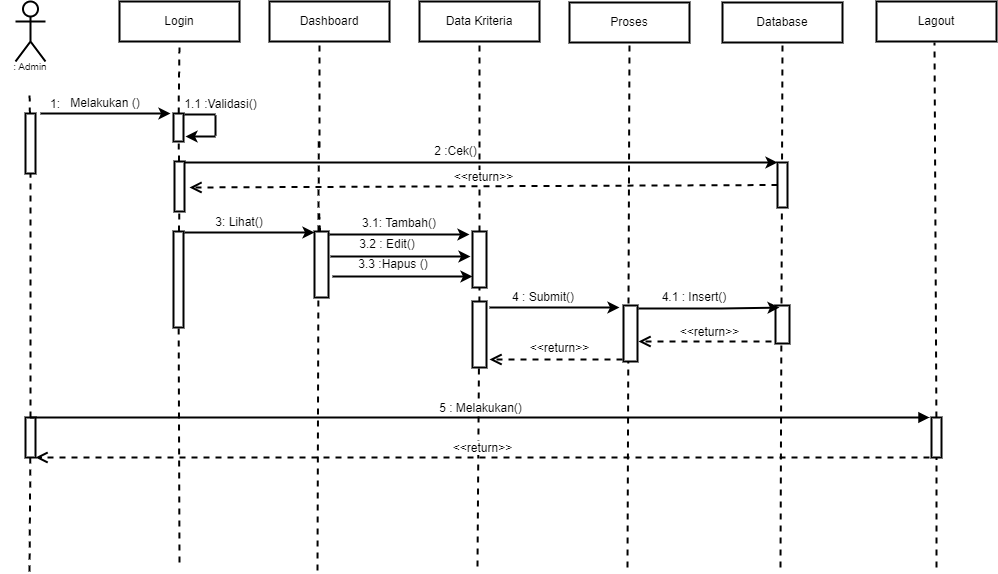

The diagram above was exported from draw.io. Its source (the exported page's mxGraphModel, read from the mxfile embedded in the PNG):
<mxGraphModel dx="1422" dy="729" grid="1" gridSize="10" guides="1" tooltips="1" connect="1" arrows="1" fold="1" page="1" pageScale="1" pageWidth="1169" pageHeight="827" math="0" shadow="0">
  <root>
    <mxCell id="0" />
    <mxCell id="1" parent="0" />
    <mxCell id="lv4LUoDMa_hBpk0Wmo-e-1" value="&lt;br&gt;&lt;br&gt;&lt;br&gt;&lt;br&gt;&lt;br&gt;" style="shape=umlActor;verticalLabelPosition=bottom;verticalAlign=top;html=1;outlineConnect=0;strokeWidth=2;" vertex="1" parent="1">
      <mxGeometry x="115" y="90" width="30" height="60" as="geometry" />
    </mxCell>
    <mxCell id="lv4LUoDMa_hBpk0Wmo-e-2" value="Login" style="rounded=0;whiteSpace=wrap;html=1;strokeWidth=2;" vertex="1" parent="1">
      <mxGeometry x="219" y="90" width="120" height="40" as="geometry" />
    </mxCell>
    <mxCell id="lv4LUoDMa_hBpk0Wmo-e-3" value="Dashboard" style="rounded=0;whiteSpace=wrap;html=1;strokeWidth=2;" vertex="1" parent="1">
      <mxGeometry x="369" y="90" width="120" height="40" as="geometry" />
    </mxCell>
    <mxCell id="lv4LUoDMa_hBpk0Wmo-e-4" value="Data Kriteria" style="rounded=0;whiteSpace=wrap;html=1;strokeWidth=2;" vertex="1" parent="1">
      <mxGeometry x="519" y="90" width="120" height="40" as="geometry" />
    </mxCell>
    <mxCell id="lv4LUoDMa_hBpk0Wmo-e-5" value="Lagout" style="rounded=0;whiteSpace=wrap;html=1;strokeWidth=2;" vertex="1" parent="1">
      <mxGeometry x="976" y="90" width="120" height="40" as="geometry" />
    </mxCell>
    <mxCell id="lv4LUoDMa_hBpk0Wmo-e-6" value="" style="endArrow=none;dashed=1;html=1;rounded=0;startArrow=none;strokeWidth=2;" edge="1" parent="1" source="lv4LUoDMa_hBpk0Wmo-e-7">
      <mxGeometry width="50" height="50" relative="1" as="geometry">
        <mxPoint x="129" y="510" as="sourcePoint" />
        <mxPoint x="129" y="180" as="targetPoint" />
      </mxGeometry>
    </mxCell>
    <mxCell id="lv4LUoDMa_hBpk0Wmo-e-7" value="" style="rounded=0;whiteSpace=wrap;html=1;strokeWidth=2;" vertex="1" parent="1">
      <mxGeometry x="125" y="202" width="10" height="60" as="geometry" />
    </mxCell>
    <mxCell id="lv4LUoDMa_hBpk0Wmo-e-8" value="" style="endArrow=none;dashed=1;html=1;rounded=0;strokeWidth=2;startArrow=none;" edge="1" parent="1" source="lv4LUoDMa_hBpk0Wmo-e-60" target="lv4LUoDMa_hBpk0Wmo-e-7">
      <mxGeometry width="50" height="50" relative="1" as="geometry">
        <mxPoint x="129" y="660" as="sourcePoint" />
        <mxPoint x="129" y="180" as="targetPoint" />
      </mxGeometry>
    </mxCell>
    <mxCell id="lv4LUoDMa_hBpk0Wmo-e-9" value="" style="endArrow=none;dashed=1;html=1;rounded=0;startArrow=none;entryX=0.5;entryY=1;entryDx=0;entryDy=0;strokeWidth=2;" edge="1" parent="1" source="lv4LUoDMa_hBpk0Wmo-e-10" target="lv4LUoDMa_hBpk0Wmo-e-2">
      <mxGeometry width="50" height="50" relative="1" as="geometry">
        <mxPoint x="277" y="510" as="sourcePoint" />
        <mxPoint x="277" y="180" as="targetPoint" />
      </mxGeometry>
    </mxCell>
    <mxCell id="lv4LUoDMa_hBpk0Wmo-e-10" value="" style="rounded=0;whiteSpace=wrap;html=1;strokeWidth=2;" vertex="1" parent="1">
      <mxGeometry x="273" y="202" width="10" height="28" as="geometry" />
    </mxCell>
    <mxCell id="lv4LUoDMa_hBpk0Wmo-e-11" value="" style="endArrow=none;dashed=1;html=1;rounded=0;startArrow=none;strokeWidth=2;" edge="1" parent="1" source="lv4LUoDMa_hBpk0Wmo-e-15" target="lv4LUoDMa_hBpk0Wmo-e-10">
      <mxGeometry width="50" height="50" relative="1" as="geometry">
        <mxPoint x="277" y="510" as="sourcePoint" />
        <mxPoint x="277" y="180" as="targetPoint" />
      </mxGeometry>
    </mxCell>
    <mxCell id="lv4LUoDMa_hBpk0Wmo-e-12" value="" style="endArrow=classic;html=1;rounded=0;strokeWidth=2;" edge="1" parent="1">
      <mxGeometry width="50" height="50" relative="1" as="geometry">
        <mxPoint x="140" y="202" as="sourcePoint" />
        <mxPoint x="270" y="202" as="targetPoint" />
      </mxGeometry>
    </mxCell>
    <mxCell id="lv4LUoDMa_hBpk0Wmo-e-13" value="1:" style="text;html=1;strokeColor=none;fillColor=none;align=center;verticalAlign=middle;whiteSpace=wrap;rounded=0;strokeWidth=2;" vertex="1" parent="1">
      <mxGeometry x="125" y="184" width="60" height="18" as="geometry" />
    </mxCell>
    <mxCell id="lv4LUoDMa_hBpk0Wmo-e-14" value="Melakukan ()" style="text;html=1;strokeColor=none;fillColor=none;align=center;verticalAlign=middle;whiteSpace=wrap;rounded=0;strokeWidth=2;" vertex="1" parent="1">
      <mxGeometry x="160" y="182" width="90" height="20" as="geometry" />
    </mxCell>
    <mxCell id="lv4LUoDMa_hBpk0Wmo-e-15" value="" style="rounded=0;whiteSpace=wrap;html=1;strokeWidth=2;" vertex="1" parent="1">
      <mxGeometry x="274" y="250" width="10" height="50" as="geometry" />
    </mxCell>
    <mxCell id="lv4LUoDMa_hBpk0Wmo-e-16" value="" style="endArrow=none;dashed=1;html=1;rounded=0;startArrow=none;strokeWidth=2;" edge="1" parent="1" source="lv4LUoDMa_hBpk0Wmo-e-17" target="lv4LUoDMa_hBpk0Wmo-e-15">
      <mxGeometry width="50" height="50" relative="1" as="geometry">
        <mxPoint x="277" y="510" as="sourcePoint" />
        <mxPoint x="277.95238095238096" y="230" as="targetPoint" />
      </mxGeometry>
    </mxCell>
    <mxCell id="lv4LUoDMa_hBpk0Wmo-e-17" value="" style="rounded=0;whiteSpace=wrap;html=1;strokeWidth=2;" vertex="1" parent="1">
      <mxGeometry x="273" y="320" width="10" height="96" as="geometry" />
    </mxCell>
    <mxCell id="lv4LUoDMa_hBpk0Wmo-e-18" value="" style="endArrow=none;dashed=1;html=1;rounded=0;strokeWidth=2;" edge="1" parent="1" target="lv4LUoDMa_hBpk0Wmo-e-17">
      <mxGeometry width="50" height="50" relative="1" as="geometry">
        <mxPoint x="279" y="651" as="sourcePoint" />
        <mxPoint x="278.7872340425531" y="300" as="targetPoint" />
      </mxGeometry>
    </mxCell>
    <mxCell id="lv4LUoDMa_hBpk0Wmo-e-19" value="" style="endArrow=none;dashed=1;html=1;rounded=0;startArrow=none;entryX=0.5;entryY=1;entryDx=0;entryDy=0;strokeWidth=2;" edge="1" parent="1">
      <mxGeometry width="50" height="50" relative="1" as="geometry">
        <mxPoint x="419" y="236" as="sourcePoint" />
        <mxPoint x="419" y="130" as="targetPoint" />
      </mxGeometry>
    </mxCell>
    <mxCell id="lv4LUoDMa_hBpk0Wmo-e-20" value="" style="endArrow=none;dashed=1;html=1;rounded=0;startArrow=none;exitX=0.5;exitY=0;exitDx=0;exitDy=0;strokeWidth=2;" edge="1" parent="1">
      <mxGeometry width="50" height="50" relative="1" as="geometry">
        <mxPoint x="418" y="320" as="sourcePoint" />
        <mxPoint x="418.2372881355932" y="230" as="targetPoint" />
      </mxGeometry>
    </mxCell>
    <mxCell id="lv4LUoDMa_hBpk0Wmo-e-21" value="" style="endArrow=none;dashed=1;html=1;rounded=0;startArrow=none;strokeWidth=2;" edge="1" parent="1" source="lv4LUoDMa_hBpk0Wmo-e-42">
      <mxGeometry width="50" height="50" relative="1" as="geometry">
        <mxPoint x="419" y="376" as="sourcePoint" />
        <mxPoint x="418.6428571428571" y="300" as="targetPoint" />
      </mxGeometry>
    </mxCell>
    <mxCell id="lv4LUoDMa_hBpk0Wmo-e-22" value="" style="endArrow=none;dashed=1;html=1;rounded=0;strokeWidth=2;" edge="1" parent="1">
      <mxGeometry width="50" height="50" relative="1" as="geometry">
        <mxPoint x="417" y="659" as="sourcePoint" />
        <mxPoint x="417.9203821656049" y="370" as="targetPoint" />
      </mxGeometry>
    </mxCell>
    <mxCell id="lv4LUoDMa_hBpk0Wmo-e-23" value="" style="endArrow=classic;html=1;rounded=0;exitX=1;exitY=0;exitDx=0;exitDy=0;entryX=0;entryY=0;entryDx=0;entryDy=0;strokeWidth=2;" edge="1" parent="1" target="lv4LUoDMa_hBpk0Wmo-e-38">
      <mxGeometry width="50" height="50" relative="1" as="geometry">
        <mxPoint x="284" y="251" as="sourcePoint" />
        <mxPoint x="574" y="250" as="targetPoint" />
      </mxGeometry>
    </mxCell>
    <mxCell id="lv4LUoDMa_hBpk0Wmo-e-24" value="&lt;span style=&quot;&quot;&gt;1.1 :Validasi()&lt;/span&gt;" style="text;html=1;strokeColor=none;fillColor=none;align=center;verticalAlign=middle;whiteSpace=wrap;rounded=0;strokeWidth=2;" vertex="1" parent="1">
      <mxGeometry x="283" y="184" width="75" height="18" as="geometry" />
    </mxCell>
    <mxCell id="lv4LUoDMa_hBpk0Wmo-e-25" value="" style="endArrow=none;dashed=1;html=1;rounded=0;entryX=0.5;entryY=1;entryDx=0;entryDy=0;strokeWidth=2;startArrow=none;" edge="1" parent="1" source="lv4LUoDMa_hBpk0Wmo-e-43" target="lv4LUoDMa_hBpk0Wmo-e-4">
      <mxGeometry width="50" height="50" relative="1" as="geometry">
        <mxPoint x="577" y="655" as="sourcePoint" />
        <mxPoint x="577.929906542056" y="257" as="targetPoint" />
      </mxGeometry>
    </mxCell>
    <mxCell id="lv4LUoDMa_hBpk0Wmo-e-26" value="" style="endArrow=none;dashed=1;html=1;rounded=0;entryX=0.5;entryY=1;entryDx=0;entryDy=0;startArrow=none;strokeWidth=2;" edge="1" parent="1" source="lv4LUoDMa_hBpk0Wmo-e-27">
      <mxGeometry width="50" height="50" relative="1" as="geometry">
        <mxPoint x="1032" y="656" as="sourcePoint" />
        <mxPoint x="1034" y="131" as="targetPoint" />
      </mxGeometry>
    </mxCell>
    <mxCell id="lv4LUoDMa_hBpk0Wmo-e-27" value="" style="rounded=0;whiteSpace=wrap;html=1;strokeWidth=2;fontSize=10;" vertex="1" parent="1">
      <mxGeometry x="1031" y="506" width="10" height="40" as="geometry" />
    </mxCell>
    <mxCell id="lv4LUoDMa_hBpk0Wmo-e-28" value="" style="endArrow=none;dashed=1;html=1;rounded=0;entryX=0.5;entryY=1;entryDx=0;entryDy=0;strokeWidth=2;" edge="1" parent="1" target="lv4LUoDMa_hBpk0Wmo-e-27">
      <mxGeometry width="50" height="50" relative="1" as="geometry">
        <mxPoint x="1036" y="656" as="sourcePoint" />
        <mxPoint x="1034" y="131" as="targetPoint" />
      </mxGeometry>
    </mxCell>
    <mxCell id="lv4LUoDMa_hBpk0Wmo-e-29" value=": Admin" style="text;html=1;strokeColor=none;fillColor=none;align=center;verticalAlign=middle;whiteSpace=wrap;rounded=0;strokeWidth=1;fontSize=10;" vertex="1" parent="1">
      <mxGeometry x="100" y="150" width="60" height="10" as="geometry" />
    </mxCell>
    <mxCell id="lv4LUoDMa_hBpk0Wmo-e-30" value="Proses" style="rounded=0;whiteSpace=wrap;html=1;strokeWidth=2;" vertex="1" parent="1">
      <mxGeometry x="669" y="91" width="120" height="40" as="geometry" />
    </mxCell>
    <mxCell id="lv4LUoDMa_hBpk0Wmo-e-31" value="" style="endArrow=none;dashed=1;html=1;rounded=0;entryX=0.5;entryY=1;entryDx=0;entryDy=0;strokeWidth=2;" edge="1" parent="1" target="lv4LUoDMa_hBpk0Wmo-e-30">
      <mxGeometry width="50" height="50" relative="1" as="geometry">
        <mxPoint x="727" y="656.0000000000002" as="sourcePoint" />
        <mxPoint x="727.929906542056" y="258" as="targetPoint" />
      </mxGeometry>
    </mxCell>
    <mxCell id="lv4LUoDMa_hBpk0Wmo-e-32" value="" style="endArrow=none;html=1;rounded=0;exitX=0.5;exitY=0;exitDx=0;exitDy=0;strokeWidth=2;" edge="1" parent="1">
      <mxGeometry width="50" height="50" relative="1" as="geometry">
        <mxPoint x="284" y="203" as="sourcePoint" />
        <mxPoint x="315" y="203" as="targetPoint" />
      </mxGeometry>
    </mxCell>
    <mxCell id="lv4LUoDMa_hBpk0Wmo-e-33" value="" style="endArrow=none;html=1;rounded=0;strokeWidth=2;" edge="1" parent="1">
      <mxGeometry width="50" height="50" relative="1" as="geometry">
        <mxPoint x="315" y="224" as="sourcePoint" />
        <mxPoint x="315" y="204" as="targetPoint" />
      </mxGeometry>
    </mxCell>
    <mxCell id="lv4LUoDMa_hBpk0Wmo-e-34" value="" style="endArrow=classic;html=1;rounded=0;strokeWidth=2;" edge="1" parent="1">
      <mxGeometry width="50" height="50" relative="1" as="geometry">
        <mxPoint x="315" y="225" as="sourcePoint" />
        <mxPoint x="285" y="225" as="targetPoint" />
      </mxGeometry>
    </mxCell>
    <mxCell id="lv4LUoDMa_hBpk0Wmo-e-35" value="Database" style="rounded=0;whiteSpace=wrap;html=1;strokeWidth=2;" vertex="1" parent="1">
      <mxGeometry x="822" y="91" width="120" height="40" as="geometry" />
    </mxCell>
    <mxCell id="lv4LUoDMa_hBpk0Wmo-e-36" value="" style="endArrow=none;dashed=1;html=1;rounded=0;entryX=0.5;entryY=1;entryDx=0;entryDy=0;strokeWidth=2;" edge="1" parent="1" target="lv4LUoDMa_hBpk0Wmo-e-35">
      <mxGeometry width="50" height="50" relative="1" as="geometry">
        <mxPoint x="880" y="656.0000000000002" as="sourcePoint" />
        <mxPoint x="880.929906542056" y="258" as="targetPoint" />
      </mxGeometry>
    </mxCell>
    <mxCell id="lv4LUoDMa_hBpk0Wmo-e-37" value="" style="rounded=0;whiteSpace=wrap;html=1;strokeWidth=2;fontSize=10;" vertex="1" parent="1">
      <mxGeometry x="875" y="394" width="14" height="38" as="geometry" />
    </mxCell>
    <mxCell id="lv4LUoDMa_hBpk0Wmo-e-38" value="" style="rounded=0;whiteSpace=wrap;html=1;fontSize=12;strokeWidth=2;" vertex="1" parent="1">
      <mxGeometry x="877" y="251" width="10" height="45" as="geometry" />
    </mxCell>
    <mxCell id="lv4LUoDMa_hBpk0Wmo-e-39" value="2 :Cek()" style="text;html=1;strokeColor=none;fillColor=none;align=center;verticalAlign=middle;whiteSpace=wrap;rounded=0;strokeWidth=2;" vertex="1" parent="1">
      <mxGeometry x="482" y="230" width="147" height="20" as="geometry" />
    </mxCell>
    <mxCell id="lv4LUoDMa_hBpk0Wmo-e-40" value="&amp;lt;&amp;lt;return&amp;gt;&amp;gt;" style="html=1;verticalAlign=bottom;endArrow=open;dashed=1;endSize=8;rounded=0;fontSize=12;exitX=0;exitY=0.5;exitDx=0;exitDy=0;strokeWidth=2;" edge="1" parent="1" source="lv4LUoDMa_hBpk0Wmo-e-38">
      <mxGeometry relative="1" as="geometry">
        <mxPoint x="869" y="276" as="sourcePoint" />
        <mxPoint x="289" y="276" as="targetPoint" />
      </mxGeometry>
    </mxCell>
    <mxCell id="lv4LUoDMa_hBpk0Wmo-e-41" value="" style="endArrow=classic;html=1;rounded=0;strokeWidth=2;" edge="1" parent="1">
      <mxGeometry width="50" height="50" relative="1" as="geometry">
        <mxPoint x="284" y="321" as="sourcePoint" />
        <mxPoint x="414" y="321" as="targetPoint" />
      </mxGeometry>
    </mxCell>
    <mxCell id="lv4LUoDMa_hBpk0Wmo-e-42" value="" style="rounded=0;whiteSpace=wrap;html=1;strokeWidth=2;" vertex="1" parent="1">
      <mxGeometry x="414" y="320" width="14" height="66" as="geometry" />
    </mxCell>
    <mxCell id="lv4LUoDMa_hBpk0Wmo-e-43" value="" style="rounded=0;whiteSpace=wrap;html=1;strokeWidth=2;fontSize=10;" vertex="1" parent="1">
      <mxGeometry x="572" y="320" width="14" height="56" as="geometry" />
    </mxCell>
    <mxCell id="lv4LUoDMa_hBpk0Wmo-e-44" value="" style="endArrow=none;dashed=1;html=1;rounded=0;entryX=0.5;entryY=1;entryDx=0;entryDy=0;strokeWidth=2;" edge="1" parent="1" target="lv4LUoDMa_hBpk0Wmo-e-43">
      <mxGeometry width="50" height="50" relative="1" as="geometry">
        <mxPoint x="577" y="655.0000000000002" as="sourcePoint" />
        <mxPoint x="579" y="130" as="targetPoint" />
      </mxGeometry>
    </mxCell>
    <mxCell id="lv4LUoDMa_hBpk0Wmo-e-45" value="" style="endArrow=classic;html=1;rounded=0;strokeWidth=2;" edge="1" parent="1">
      <mxGeometry width="50" height="50" relative="1" as="geometry">
        <mxPoint x="429" y="323" as="sourcePoint" />
        <mxPoint x="569" y="323" as="targetPoint" />
        <Array as="points">
          <mxPoint x="524" y="323" />
        </Array>
      </mxGeometry>
    </mxCell>
    <mxCell id="lv4LUoDMa_hBpk0Wmo-e-46" value="3: Lihat()" style="text;html=1;strokeColor=none;fillColor=none;align=center;verticalAlign=middle;whiteSpace=wrap;rounded=0;strokeWidth=2;fontSize=12;" vertex="1" parent="1">
      <mxGeometry x="309" y="296" width="60" height="30" as="geometry" />
    </mxCell>
    <mxCell id="lv4LUoDMa_hBpk0Wmo-e-47" value="3.1: Tambah()" style="text;html=1;strokeColor=none;fillColor=none;align=center;verticalAlign=middle;whiteSpace=wrap;rounded=0;strokeWidth=2;fontSize=12;" vertex="1" parent="1">
      <mxGeometry x="449" y="302" width="100" height="20" as="geometry" />
    </mxCell>
    <mxCell id="lv4LUoDMa_hBpk0Wmo-e-48" value="" style="endArrow=classic;html=1;rounded=0;strokeWidth=2;" edge="1" parent="1">
      <mxGeometry width="50" height="50" relative="1" as="geometry">
        <mxPoint x="430" y="345" as="sourcePoint" />
        <mxPoint x="570" y="345" as="targetPoint" />
        <Array as="points">
          <mxPoint x="525" y="345" />
        </Array>
      </mxGeometry>
    </mxCell>
    <mxCell id="lv4LUoDMa_hBpk0Wmo-e-49" value="" style="endArrow=classic;html=1;rounded=0;strokeWidth=2;" edge="1" parent="1">
      <mxGeometry width="50" height="50" relative="1" as="geometry">
        <mxPoint x="432" y="365" as="sourcePoint" />
        <mxPoint x="572" y="365" as="targetPoint" />
        <Array as="points">
          <mxPoint x="527" y="365" />
        </Array>
      </mxGeometry>
    </mxCell>
    <mxCell id="lv4LUoDMa_hBpk0Wmo-e-50" value="3.2 : Edit()" style="text;html=1;strokeColor=none;fillColor=none;align=center;verticalAlign=middle;whiteSpace=wrap;rounded=0;strokeWidth=2;fontSize=12;" vertex="1" parent="1">
      <mxGeometry x="437" y="320" width="100" height="26" as="geometry" />
    </mxCell>
    <mxCell id="lv4LUoDMa_hBpk0Wmo-e-51" value="3.3 :Hapus ()" style="text;html=1;strokeColor=none;fillColor=none;align=center;verticalAlign=middle;whiteSpace=wrap;rounded=0;strokeWidth=2;fontSize=12;" vertex="1" parent="1">
      <mxGeometry x="443" y="338" width="100" height="30" as="geometry" />
    </mxCell>
    <mxCell id="lv4LUoDMa_hBpk0Wmo-e-52" value="" style="rounded=0;whiteSpace=wrap;html=1;strokeWidth=2;fontSize=10;" vertex="1" parent="1">
      <mxGeometry x="723" y="394" width="14" height="56" as="geometry" />
    </mxCell>
    <mxCell id="lv4LUoDMa_hBpk0Wmo-e-53" value="" style="rounded=0;whiteSpace=wrap;html=1;strokeWidth=2;" vertex="1" parent="1">
      <mxGeometry x="572" y="390" width="14" height="66" as="geometry" />
    </mxCell>
    <mxCell id="lv4LUoDMa_hBpk0Wmo-e-54" value="" style="endArrow=classic;html=1;rounded=0;strokeWidth=2;" edge="1" parent="1">
      <mxGeometry width="50" height="50" relative="1" as="geometry">
        <mxPoint x="589" y="396" as="sourcePoint" />
        <mxPoint x="719" y="396" as="targetPoint" />
        <Array as="points">
          <mxPoint x="672" y="396" />
        </Array>
      </mxGeometry>
    </mxCell>
    <mxCell id="lv4LUoDMa_hBpk0Wmo-e-55" value="4 : Submit()" style="text;html=1;strokeColor=none;fillColor=none;align=center;verticalAlign=middle;whiteSpace=wrap;rounded=0;strokeWidth=2;fontSize=12;" vertex="1" parent="1">
      <mxGeometry x="598" y="379" width="90" height="14" as="geometry" />
    </mxCell>
    <mxCell id="lv4LUoDMa_hBpk0Wmo-e-56" value="&amp;lt;&amp;lt;return&amp;gt;&amp;gt;" style="html=1;verticalAlign=bottom;endArrow=open;dashed=1;endSize=8;rounded=0;strokeWidth=2;fontSize=12;" edge="1" parent="1">
      <mxGeometry x="-0.0526" y="-2" relative="1" as="geometry">
        <mxPoint x="722" y="448" as="sourcePoint" />
        <mxPoint x="589" y="448" as="targetPoint" />
        <mxPoint as="offset" />
      </mxGeometry>
    </mxCell>
    <mxCell id="lv4LUoDMa_hBpk0Wmo-e-57" value="" style="endArrow=classic;html=1;rounded=0;strokeWidth=2;entryX=0.286;entryY=0.053;entryDx=0;entryDy=0;entryPerimeter=0;" edge="1" parent="1" target="lv4LUoDMa_hBpk0Wmo-e-37">
      <mxGeometry width="50" height="50" relative="1" as="geometry">
        <mxPoint x="738" y="397" as="sourcePoint" />
        <mxPoint x="869" y="397" as="targetPoint" />
        <Array as="points">
          <mxPoint x="821" y="397" />
        </Array>
      </mxGeometry>
    </mxCell>
    <mxCell id="lv4LUoDMa_hBpk0Wmo-e-58" value="4.1 : Insert()" style="text;html=1;strokeColor=none;fillColor=none;align=center;verticalAlign=middle;whiteSpace=wrap;rounded=0;strokeWidth=2;fontSize=12;" vertex="1" parent="1">
      <mxGeometry x="749" y="379" width="90" height="14" as="geometry" />
    </mxCell>
    <mxCell id="lv4LUoDMa_hBpk0Wmo-e-59" value="&amp;lt;&amp;lt;return&amp;gt;&amp;gt;" style="html=1;verticalAlign=bottom;endArrow=open;dashed=1;endSize=8;rounded=0;strokeWidth=2;fontSize=12;" edge="1" parent="1">
      <mxGeometry x="-0.0677" relative="1" as="geometry">
        <mxPoint x="871" y="430" as="sourcePoint" />
        <mxPoint x="738" y="430" as="targetPoint" />
        <mxPoint as="offset" />
      </mxGeometry>
    </mxCell>
    <mxCell id="lv4LUoDMa_hBpk0Wmo-e-60" value="" style="rounded=0;whiteSpace=wrap;html=1;strokeWidth=2;fontSize=10;" vertex="1" parent="1">
      <mxGeometry x="125" y="506" width="10" height="40" as="geometry" />
    </mxCell>
    <mxCell id="lv4LUoDMa_hBpk0Wmo-e-61" value="" style="endArrow=none;dashed=1;html=1;rounded=0;strokeWidth=2;" edge="1" parent="1" target="lv4LUoDMa_hBpk0Wmo-e-60">
      <mxGeometry width="50" height="50" relative="1" as="geometry">
        <mxPoint x="129" y="660.0000000000002" as="sourcePoint" />
        <mxPoint x="129.9299065420562" y="262" as="targetPoint" />
      </mxGeometry>
    </mxCell>
    <mxCell id="lv4LUoDMa_hBpk0Wmo-e-62" value="5 : Melakukan()" style="html=1;verticalAlign=bottom;endArrow=block;rounded=0;strokeWidth=2;fontSize=12;exitX=0.5;exitY=0;exitDx=0;exitDy=0;" edge="1" parent="1" source="lv4LUoDMa_hBpk0Wmo-e-60">
      <mxGeometry width="80" relative="1" as="geometry">
        <mxPoint x="139" y="506" as="sourcePoint" />
        <mxPoint x="1029" y="506" as="targetPoint" />
      </mxGeometry>
    </mxCell>
    <mxCell id="lv4LUoDMa_hBpk0Wmo-e-63" value="&amp;lt;&amp;lt;return&amp;gt;&amp;gt;" style="html=1;verticalAlign=bottom;endArrow=open;dashed=1;endSize=8;rounded=0;strokeWidth=2;fontSize=12;" edge="1" parent="1">
      <mxGeometry relative="1" as="geometry">
        <mxPoint x="1029" y="546" as="sourcePoint" />
        <mxPoint x="135" y="546" as="targetPoint" />
      </mxGeometry>
    </mxCell>
  </root>
</mxGraphModel>